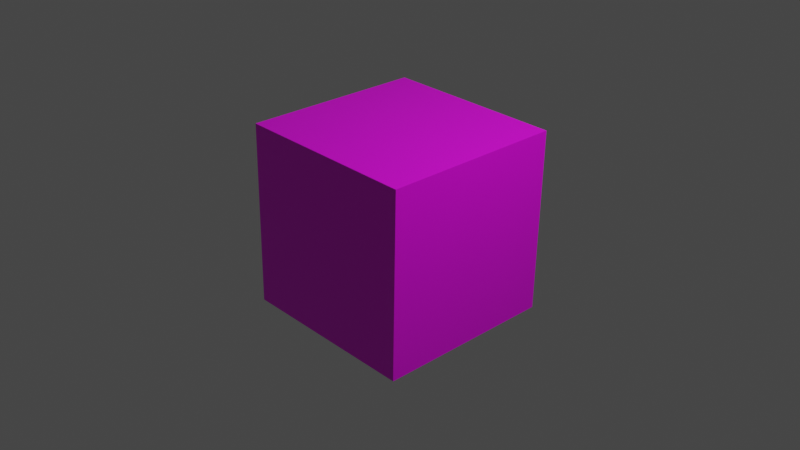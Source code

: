 # Source: 16_model.blend  (saved by Blender 2.80.75; exported with 4.5.12 LTS)
import bpy
from mathutils import Matrix  # noqa: F401  (used for matrix-valued properties, if any)

bpy.ops.wm.read_factory_settings(use_empty=True)
scene = bpy.context.scene
scene.name = 'Scene'

# ---- collections
col_collection = bpy.data.collections.new('Collection'); scene.collection.children.link(col_collection)

# ---- images (referenced by path relative to the original .blend; pixels are not part of the script)
import os
ASSET_DIR = os.environ.get("B2B_ASSET_DIR", "")  # directory of the original .blend (textures are referenced by path, not embedded)
HERE = os.path.dirname(os.path.abspath(__file__))  # packed textures are extracted next to this script under _unpacked/

def load_image(name, relpath, width, height, colorspace="sRGB"):
    """Load a texture the original file referenced (path relative to the .blend, or extracted next to this script)."""
    p = next((c for c in (os.path.join(HERE, relpath), os.path.join(ASSET_DIR, relpath)) if relpath and os.path.exists(c)), "")
    if p:
        img = bpy.data.images.load(p, check_existing=True)
        img.name = name
    else:  # same state as the original file: an image datablock whose file is absent (Cycles renders it pink)
        img = bpy.data.images.new(name, width, height)
        img.source = "FILE"
        img.filepath = "//" + (relpath or name)
    img.colorspace_settings.name = colorspace
    return img
img_16_png = load_image('16.PNG', '16.PNG', 1024, 1024, 'sRGB')

# ---- materials (node trees are filled in below, after node groups)
mat_material = bpy.data.materials.new('Material')
mat_material.alpha_threshold = 0.0
mat_material.use_transparent_shadow = False
mat_material.line_color = (0.0, 0.0, 0.0, 1.0)

# ---- material node trees
mat_material.use_nodes = True; mat_material.node_tree.nodes.clear()
_N = mat_material.node_tree.nodes; _L = mat_material.node_tree.links
n0 = _N.new('ShaderNodeOutputMaterial'); n0.name = 'Material Output'; n0.location = (300, 300)
n1 = _N.new('ShaderNodeBsdfPrincipled'); n1.name = 'Principled BSDF'; n1.location = (10, 300)
n1.distribution = 'GGX'
n1.subsurface_method = 'BURLEY'
n1.inputs[2].default_value = 0.4
n1.inputs[3].default_value = 1.45
n1.inputs[27].default_value = (0.0, 0.0, 0.0, 1.0)
n1.inputs[28].default_value = 1.0
n2 = _N.new('ShaderNodeTexImage'); n2.name = 'Image Texture'; n2.location = (-280, 280)
n2.image = img_16_png
_L.new(n1.outputs[0], n0.inputs[0])
_L.new(n2.outputs[0], n1.inputs[0])
n0.is_active_output = True

# ---- world
world_world = bpy.data.worlds.new('World'); scene.world = world_world
world_world.use_nodes = True; world_world.node_tree.nodes.clear()
_N = world_world.node_tree.nodes; _L = world_world.node_tree.links
n0 = _N.new('ShaderNodeOutputWorld'); n0.name = 'World Output'; n0.location = (300, 300)
n1 = _N.new('ShaderNodeBackground'); n1.name = 'Background'; n1.location = (10, 300)
n1.inputs[0].default_value = (0.05088, 0.05088, 0.05088, 1.0)
_L.new(n1.outputs[0], n0.inputs[0])
n0.is_active_output = True
world_world.color = (0.05088, 0.05088, 0.05088)
world_world.use_sun_shadow = False
world_world.sun_shadow_jitter_overblur = 0.0

# ---- cameras
cam_camera = bpy.data.cameras.new('Camera')
cam_camera.clip_end = 100.0
cam_camera.ortho_scale = 7.314

# ---- lights
light_light = bpy.data.lights.new('Light', 'POINT')
light_light.transmission_factor = 0.0
light_light.energy = 1000.0
light_light.shadow_soft_size = 0.1
light_light.shadow_maximum_resolution = 0.006
light_light.use_absolute_resolution = True

# ---- meshes
me_cube = bpy.data.meshes.new('Cube')
me_cube.from_pydata([(1.0, 1.0, 1.0), (1.0, 1.0, -1.0), (1.0, -1.0, 1.0), (1.0, -1.0, -1.0), (-1.0, 1.0, 1.0), (-1.0, 1.0, -1.0), (-1.0, -1.0, 1.0), (-1.0, -1.0, -1.0)], [], [(0, 4, 6, 2), (3, 2, 6, 7), (7, 6, 4, 5), (5, 1, 3, 7), (1, 0, 2, 3), (5, 4, 0, 1)])
_uv = me_cube.uv_layers.new(name='UVMap')
_uv.uv.foreach_set('vector', [0.375, 0.0, 0.625, 0.0, 0.625, 0.25, 0.375, 0.25, 0.1848, 0.1551, 0.859, 0.1551, 0.859, 0.8293, 0.1848, 0.8293, 0.7281, 0.7188, 0.9781, 0.7188, 0.9781, 0.9688, 0.7281, 0.9688, 0.375, 0.75, 0.625, 0.75, 0.625, 1.0, 0.375, 1.0, 0.01562, 0.7375, 0.2656, 0.7375, 0.2656, 0.9875, 0.01562, 0.9875, 0.7297, 0.725, 0.9797, 0.725, 0.9797, 0.975, 0.7297, 0.975])
me_cube.materials.append(mat_material)
me_cube.use_remesh_preserve_volume = False
me_cube.use_remesh_preserve_attributes = False
me_cube.use_mirror_vertex_groups = False
me_cube.update()

# ---- objects
ob_cube = bpy.data.objects.new('Cube', me_cube)
ob_light = bpy.data.objects.new('Light', light_light)
ob_camera = bpy.data.objects.new('Camera', cam_camera)

# ---- transforms, parenting, visibility, modifiers, constraints
ob_cube.location = (0.0, 0.0, 0.0)
ob_cube.rotation_euler = (-0.0, 1.592, -0.0)
ob_cube.lock_rotations_4d = False
ob_cube.empty_display_type = 'ARROWS'
ob_cube.lineart.crease_threshold = 0.0
ob_light.location = (4.076, 1.005, 5.904)
ob_light.rotation_euler = (0.6503, 0.05522, 1.866)
ob_light.lock_rotations_4d = False
ob_light.empty_display_type = 'ARROWS'
ob_light.color = (0.0, 0.0, 0.0, 0.0)
ob_light.lineart.crease_threshold = 0.0
ob_camera.location = (7.359, -6.926, 4.958)
ob_camera.rotation_euler = (1.109, 0.0, 0.8149)
ob_camera.lock_rotations_4d = False
ob_camera.empty_display_type = 'ARROWS'
ob_camera.color = (0.0, 0.0, 0.0, 0.0)
ob_camera.display_type = 'WIRE'
ob_camera.lineart.crease_threshold = 0.0

# ---- collection membership
col_collection.objects.link(ob_cube)
col_collection.objects.link(ob_light)
col_collection.objects.link(ob_camera)

# ---- scene / render settings (as saved in the file)
scene.camera = ob_camera
scene.frame_start = 1; scene.frame_end = 250; scene.frame_set(1)
scene.render.engine = 'BLENDER_EEVEE_NEXT'
scene.cycles.use_denoising = False
scene.cycles.samples = 128
scene.cycles.sampling_pattern = 'TABULATED_SOBOL'
scene.cycles.use_adaptive_sampling = False
scene.cycles.use_light_tree = False
scene.view_settings.view_transform = 'Filmic'
bpy.context.view_layer.update()
